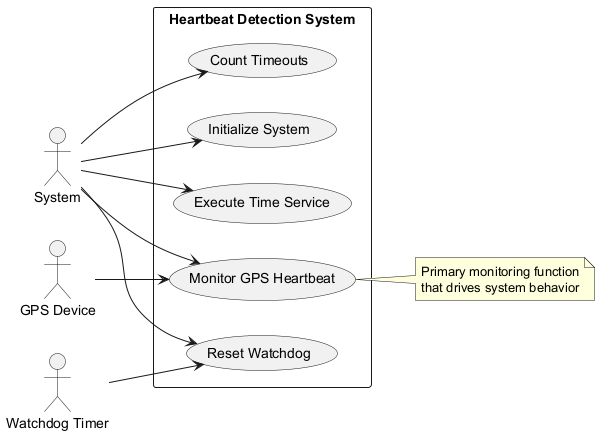

The diagram above was rendered by PlantUML. Its source (embedded in the PNG):
@startuml
left to right direction
actor "System" as sys
actor "GPS Device" as gps
actor "Watchdog Timer" as wdt

rectangle "Heartbeat Detection System" {
  usecase "Initialize System" as UC1
  usecase "Monitor GPS Heartbeat" as UC2
  usecase "Execute Time Service" as UC3
  usecase "Reset Watchdog" as UC4
  usecase "Count Timeouts" as UC5
}

sys --> UC1
sys --> UC2
gps --> UC2
sys --> UC3
sys --> UC4
wdt --> UC4
sys --> UC5

note right of UC2
  Primary monitoring function
  that drives system behavior
end note
@enduml